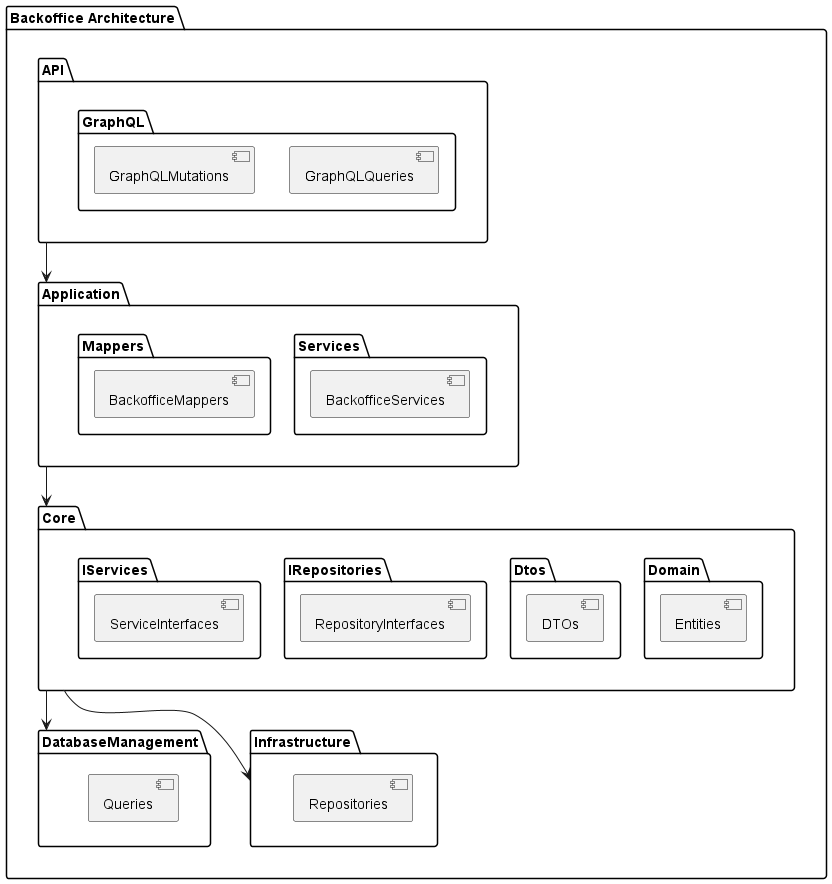

The diagram above was rendered by PlantUML. Its source (embedded in the PNG):
@startuml

package "Backoffice Architecture" {
    package "API"{
        package "GraphQL"{
            [GraphQLQueries]
            [GraphQLMutations]
        }
    }
    package "Application" {
        package "Services"{
            [BackofficeServices]
        }
        package "Mappers"{
            [BackofficeMappers]
        }
    }
    package "Core" {
        package "Domain"{
            [Entities]
        }
        package "Dtos"{
            [DTOs]
        }
        package "IRepositories"{
            [RepositoryInterfaces]
        }
        package "IServices"{
            [ServiceInterfaces]
        }
    }
    package "DatabaseManagement"{
        [Queries]
    }
    package "Infrastructure"{
        [Repositories]
    }
    API --> Application
    Application --> Core
    Core --> DatabaseManagement
    Core --> Infrastructure
}

@enduml